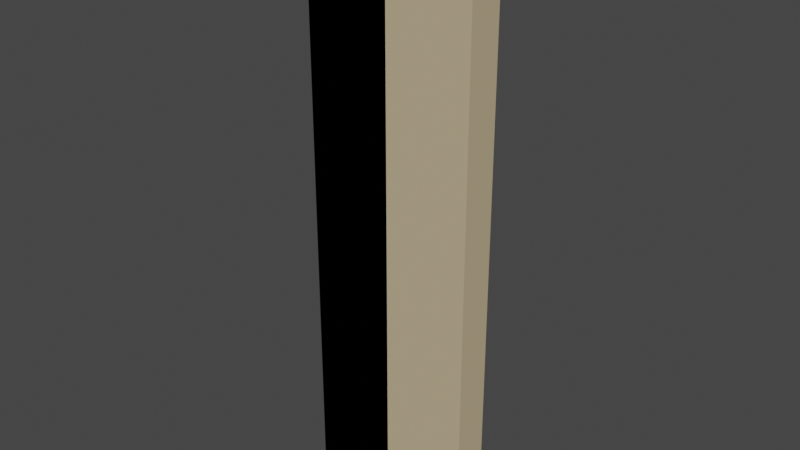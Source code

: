 # Source: plank.blend  (saved by Blender 2.80.75; exported with 4.5.12 LTS)
import bpy
from mathutils import Matrix  # noqa: F401  (used for matrix-valued properties, if any)

bpy.ops.wm.read_factory_settings(use_empty=True)
scene = bpy.context.scene
scene.name = 'Scene'

# ---- collections
col_collection = bpy.data.collections.new('Collection'); scene.collection.children.link(col_collection)

# ---- materials (node trees are filled in below, after node groups)
mat_cocopalm = bpy.data.materials.new('cocoPalm')
mat_cocopalm.use_transparent_shadow = False
mat_cocopalm.diffuse_color = (0.5457, 0.4342, 0.2705, 1.0)
mat_cocopalm.roughness = 1.0

# ---- material node trees
mat_cocopalm.use_nodes = True; mat_cocopalm.node_tree.nodes.clear()
_N = mat_cocopalm.node_tree.nodes; _L = mat_cocopalm.node_tree.links
n0 = _N.new('ShaderNodeOutputMaterial'); n0.name = 'Material Output'; n0.location = (300, 300)
n1 = _N.new('ShaderNodeBsdfPrincipled'); n1.name = 'Principled BSDF'; n1.location = (10, 300)
n1.distribution = 'GGX'
n1.subsurface_method = 'BURLEY'
n1.inputs[0].default_value = (0.5457, 0.4342, 0.2705, 1.0)
n1.inputs[2].default_value = 1.0
n1.inputs[3].default_value = 1.45
n1.inputs[13].default_value = 0.0
n1.inputs[27].default_value = (0.0, 0.0, 0.0, 1.0)
n1.inputs[28].default_value = 1.0
_L.new(n1.outputs[0], n0.inputs[0])
n0.is_active_output = True

# ---- world
world_world = bpy.data.worlds.new('World'); scene.world = world_world
world_world.use_nodes = True; world_world.node_tree.nodes.clear()
_N = world_world.node_tree.nodes; _L = world_world.node_tree.links
n0 = _N.new('ShaderNodeOutputWorld'); n0.name = 'World Output'; n0.location = (300, 300)
n1 = _N.new('ShaderNodeBackground'); n1.name = 'Background'; n1.location = (10, 300)
n1.inputs[0].default_value = (0.05088, 0.05088, 0.05088, 1.0)
_L.new(n1.outputs[0], n0.inputs[0])
n0.is_active_output = True
world_world.color = (0.05088, 0.05088, 0.05088)
world_world.use_sun_shadow = False
world_world.sun_shadow_jitter_overblur = 0.0

# ---- meshes
me_cube_005 = bpy.data.meshes.new('Cube.005')
me_cube_005.from_pydata([(0.1317, 0.02765, 0.9004), (0.1317, 0.02765, 0.0004462), (0.1317, -0.02765, 0.9004), (0.1317, -0.02765, 0.0004462), (-0.1317, 0.02765, 0.9004), (-0.1317, 0.02765, 0.0004462), (-0.1317, -0.02765, 0.9004), (-0.1317, -0.02765, 0.0004462), (0.0, -0.02765, 0.9004), (0.1317, -4.843e-08, 0.9004), (-0.1317, -4.843e-08, 0.9004), (0.0, 0.02765, 0.9004), (-0.06586, -0.02765, 0.9004), (-0.06586, 0.02765, 0.9004), (0.06586, 0.02765, 0.9004), (0.06586, -0.02765, 0.9004), (-0.1317, -3.912e-08, 0.0004462), (0.0, 0.02765, 0.0004462), (0.0, -0.02765, 0.0004462), (0.1317, -3.912e-08, 0.0004462), (-0.06586, 0.02765, 0.0004462), (-0.06586, -0.02765, 0.0004462), (0.06586, 0.02765, 0.0004462), (0.06586, -0.02765, 0.0004462)], [], [(18, 21, 7, 16, 5, 20, 17, 22, 1, 19, 3, 23), (3, 2, 15, 8, 12, 6, 7, 21, 18, 23), (7, 6, 10, 4, 5, 16), (1, 0, 9, 2, 3, 19), (5, 4, 13, 11, 14, 0, 1, 22, 17, 20), (8, 15, 2, 9, 0, 14, 11, 13, 4, 10, 6, 12)])
_uv = me_cube_005.uv_layers.new(name='UVMap')
_uv.uv.foreach_set('vector', [0.5, 1.0, 0.4375, 1.0, 0.375, 1.0, 0.375, 0.875, 0.375, 0.75, 0.4375, 0.75, 0.5, 0.75, 0.5625, 0.75, 0.625, 0.75, 0.625, 0.875, 0.625, 1.0, 0.5625, 1.0, 0.375, 0.25, 0.625, 0.25, 0.625, 0.3125, 0.625, 0.375, 0.625, 0.4375, 0.625, 0.5, 0.375, 0.5, 0.375, 0.4375, 0.375, 0.375, 0.375, 0.3125, 0.375, 0.5, 0.625, 0.5, 0.625, 0.625, 0.625, 0.75, 0.375, 0.75, 0.375, 0.625, 0.125, 0.5, 0.375, 0.5, 0.375, 0.625, 0.375, 0.75, 0.125, 0.75, 0.125, 0.625, 0.625, 0.5, 0.875, 0.5, 0.875, 0.5625, 0.875, 0.625, 0.875, 0.6875, 0.875, 0.75, 0.625, 0.75, 0.625, 0.6875, 0.625, 0.625, 0.625, 0.5625, 0.5, 0.25, 0.4375, 0.25, 0.375, 0.25, 0.375, 0.125, 0.375, 0.0, 0.4375, 0.0, 0.5, 0.0, 0.5625, 0.0, 0.625, 0.0, 0.625, 0.125, 0.625, 0.25, 0.5625, 0.25])
me_cube_005.materials.append(mat_cocopalm)
me_cube_005.use_remesh_preserve_volume = False
me_cube_005.use_remesh_preserve_attributes = False
me_cube_005.use_mirror_vertex_groups = False
me_cube_005.update()
me_cube_001 = bpy.data.meshes.new('Cube.001')
me_cube_001.from_pydata([(-0.1317, 0.02765, 0.0004462), (-0.1317, -0.02765, 0.0004462), (-0.1317, -3.912e-08, 0.0004462), (-0.06586, 0.02765, 0.0004462), (-0.06586, -0.02765, 0.0004462), (-0.1317, 0.02765, 0.2254), (-0.06586, -0.02765, 0.2254), (-0.06586, 0.02765, 0.2254), (-0.1317, -0.02765, 0.2254)], [], [(3, 4, 1, 2, 0), (6, 7, 5, 8), (4, 6, 8, 1), (1, 8, 5, 0, 2), (0, 5, 7, 3), (4, 3, 7, 6)])
_uv = me_cube_001.uv_layers.new(name='UVMap')
_uv.uv.foreach_set('vector', [0.4375, 0.75, 0.4375, 1.0, 0.375, 1.0, 0.375, 0.875, 0.375, 0.75, 0.4688, 0.8125, 0.5469, 0.7031, 0.6875, 0.5, 0.4375, 0.5, 0.375, 0.4375, 0.4375, 0.4375, 0.4375, 0.5, 0.375, 0.5, 0.375, 0.5, 0.4375, 0.5, 0.4375, 0.75, 0.375, 0.75, 0.375, 0.625, 0.625, 0.5, 0.6875, 0.5, 0.6875, 0.5625, 0.625, 0.5625, 0.4375, 1.0, 0.4375, 0.75, 0.5469, 0.7031, 0.4688, 0.8125])
me_cube_001.materials.append(mat_cocopalm)
me_cube_001.use_remesh_preserve_volume = False
me_cube_001.use_remesh_preserve_attributes = False
me_cube_001.use_mirror_vertex_groups = False
me_cube_001.update()
me_cube_004 = bpy.data.meshes.new('Cube.004')
me_cube_004.from_pydata([(-0.1317, 0.02765, 0.9004), (-0.1317, -0.02765, 0.9004), (-0.1317, -4.843e-08, 0.9004), (-0.06586, -0.02765, 0.9004), (-0.06586, 0.02765, 0.9004), (-0.1317, -0.02765, 0.6754), (-0.1317, 0.02765, 0.6754), (-0.06586, -0.02765, 0.6754), (-0.06586, 0.02765, 0.6754)], [], [(7, 3, 1, 5), (5, 1, 2, 0, 6), (6, 0, 4, 8), (2, 1, 3, 4, 0), (7, 8, 4, 3), (8, 7, 5, 6)])
_uv = me_cube_004.uv_layers.new(name='UVMap')
_uv.uv.foreach_set('vector', [0.5625, 0.4375, 0.625, 0.4375, 0.625, 0.5, 0.5625, 0.5, 0.5625, 0.5, 0.625, 0.5, 0.625, 0.625, 0.625, 0.75, 0.5625, 0.75, 0.8125, 0.5, 0.875, 0.5, 0.875, 0.5625, 0.8125, 0.5625, 0.625, 0.125, 0.625, 0.25, 0.5625, 0.25, 0.5625, 0.0, 0.625, 0.0, 0.5312, 0.4375, 0.7656, 0.6094, 0.875, 0.5625, 0.5625, 0.25, 0.8125, 0.5625, 0.5625, 0.4375, 0.5625, 0.5, 0.8125, 0.5])
me_cube_004.materials.append(mat_cocopalm)
me_cube_004.use_remesh_preserve_volume = False
me_cube_004.use_remesh_preserve_attributes = False
me_cube_004.use_mirror_vertex_groups = False
me_cube_004.update()
me_cube_006 = bpy.data.meshes.new('Cube.006')
me_cube_006.from_pydata([(-0.1317, -0.02765, 0.4504), (-0.1317, 0.02765, 0.4504), (-0.06586, -0.02765, 0.4504), (-0.06586, 0.02765, 0.4504), (-0.1317, -0.02765, 0.6754), (-0.1317, 0.02765, 0.6754), (-0.06586, -0.02765, 0.6754), (-0.06586, 0.02765, 0.6754)], [], [(2, 3, 7, 6), (1, 5, 7, 3), (0, 4, 5, 1), (2, 6, 4, 0), (7, 5, 4, 6), (3, 2, 0, 1)])
_uv = me_cube_006.uv_layers.new(name='UVMap')
_uv.uv.foreach_set('vector', [0.5, 0.625, 0.6562, 0.6562, 0.7656, 0.6094, 0.5312, 0.4375, 0.75, 0.5, 0.8125, 0.5, 0.8125, 0.5625, 0.75, 0.5625, 0.5, 0.5, 0.5625, 0.5, 0.5625, 0.75, 0.5, 0.75, 0.5, 0.4375, 0.5625, 0.4375, 0.5625, 0.5, 0.5, 0.5, 0.8125, 0.5625, 0.8125, 0.5, 0.5625, 0.5, 0.5625, 0.4375, 0.75, 0.5625, 0.5, 0.4375, 0.5, 0.5, 0.75, 0.5])
me_cube_006.materials.append(mat_cocopalm)
me_cube_006.use_remesh_preserve_volume = False
me_cube_006.use_remesh_preserve_attributes = False
me_cube_006.use_mirror_vertex_groups = False
me_cube_006.update()
me_cube_007 = bpy.data.meshes.new('Cube.007')
me_cube_007.from_pydata([(-0.1317, -0.02765, 0.4504), (-0.1317, 0.02765, 0.4504), (-0.06586, -0.02765, 0.4504), (-0.06586, 0.02765, 0.4504), (-0.1317, 0.02765, 0.2254), (-0.06586, -0.02765, 0.2254), (-0.06586, 0.02765, 0.2254), (-0.1317, -0.02765, 0.2254)], [], [(5, 6, 3, 2), (4, 1, 3, 6), (7, 0, 1, 4), (5, 2, 0, 7), (3, 1, 0, 2), (5, 7, 4, 6)])
_uv = me_cube_007.uv_layers.new(name='UVMap')
_uv.uv.foreach_set('vector', [0.4688, 0.8125, 0.5469, 0.7031, 0.6562, 0.6562, 0.5, 0.625, 0.6875, 0.5, 0.75, 0.5, 0.75, 0.5625, 0.6875, 0.5625, 0.4375, 0.5, 0.5, 0.5, 0.5, 0.75, 0.4375, 0.75, 0.4375, 0.4375, 0.5, 0.4375, 0.5, 0.5, 0.4375, 0.5, 0.75, 0.5625, 0.75, 0.5, 0.5, 0.5, 0.5, 0.4375, 0.4688, 0.8125, 0.4375, 0.5, 0.6875, 0.5, 0.5469, 0.7031])
me_cube_007.materials.append(mat_cocopalm)
me_cube_007.use_remesh_preserve_volume = False
me_cube_007.use_remesh_preserve_attributes = False
me_cube_007.use_mirror_vertex_groups = False
me_cube_007.update()
me_cube_008 = bpy.data.meshes.new('Cube.008')
me_cube_008.from_pydata([(-0.1317, 0.02765, 0.0004462), (-0.1317, -0.02765, 0.0004462), (-0.1317, -3.912e-08, 0.0004462), (-0.06586, 0.02765, 0.0004462), (-0.06586, -0.02765, 0.0004462), (-0.1317, 0.02765, 0.2254), (-0.06586, -0.02765, 0.2254), (-0.06586, 0.02765, 0.2254), (-0.1317, -0.02765, 0.2254)], [], [(3, 4, 1, 2, 0), (6, 7, 5, 8), (4, 6, 8, 1), (1, 8, 5, 0, 2), (0, 5, 7, 3), (4, 3, 7, 6)])
_uv = me_cube_008.uv_layers.new(name='UVMap')
_uv.uv.foreach_set('vector', [0.4375, 0.75, 0.4375, 1.0, 0.375, 1.0, 0.375, 0.875, 0.375, 0.75, 0.4688, 0.8125, 0.5469, 0.7031, 0.6875, 0.5, 0.4375, 0.5, 0.375, 0.4375, 0.4375, 0.4375, 0.4375, 0.5, 0.375, 0.5, 0.375, 0.5, 0.4375, 0.5, 0.4375, 0.75, 0.375, 0.75, 0.375, 0.625, 0.625, 0.5, 0.6875, 0.5, 0.6875, 0.5625, 0.625, 0.5625, 0.4375, 1.0, 0.4375, 0.75, 0.5469, 0.7031, 0.4688, 0.8125])
me_cube_008.materials.append(mat_cocopalm)
me_cube_008.use_remesh_preserve_volume = False
me_cube_008.use_remesh_preserve_attributes = False
me_cube_008.use_mirror_vertex_groups = False
me_cube_008.update()
me_cube_009 = bpy.data.meshes.new('Cube.009')
me_cube_009.from_pydata([(-0.1317, 0.02765, 0.9004), (-0.1317, -0.02765, 0.9004), (-0.1317, -4.843e-08, 0.9004), (-0.06586, -0.02765, 0.9004), (-0.06586, 0.02765, 0.9004), (-0.1317, -0.02765, 0.6754), (-0.1317, 0.02765, 0.6754), (-0.06586, -0.02765, 0.6754), (-0.06586, 0.02765, 0.6754)], [], [(7, 3, 1, 5), (5, 1, 2, 0, 6), (6, 0, 4, 8), (2, 1, 3, 4, 0), (7, 8, 4, 3), (8, 7, 5, 6)])
_uv = me_cube_009.uv_layers.new(name='UVMap')
_uv.uv.foreach_set('vector', [0.5625, 0.4375, 0.625, 0.4375, 0.625, 0.5, 0.5625, 0.5, 0.5625, 0.5, 0.625, 0.5, 0.625, 0.625, 0.625, 0.75, 0.5625, 0.75, 0.8125, 0.5, 0.875, 0.5, 0.875, 0.5625, 0.8125, 0.5625, 0.625, 0.125, 0.625, 0.25, 0.5625, 0.25, 0.5625, 0.0, 0.625, 0.0, 0.5312, 0.4375, 0.7656, 0.6094, 0.875, 0.5625, 0.5625, 0.25, 0.8125, 0.5625, 0.5625, 0.4375, 0.5625, 0.5, 0.8125, 0.5])
me_cube_009.materials.append(mat_cocopalm)
me_cube_009.use_remesh_preserve_volume = False
me_cube_009.use_remesh_preserve_attributes = False
me_cube_009.use_mirror_vertex_groups = False
me_cube_009.update()
me_cube_010 = bpy.data.meshes.new('Cube.010')
me_cube_010.from_pydata([(-0.1317, -0.02765, 0.4504), (-0.1317, 0.02765, 0.4504), (-0.06586, -0.02765, 0.4504), (-0.06586, 0.02765, 0.4504), (-0.1317, -0.02765, 0.6754), (-0.1317, 0.02765, 0.6754), (-0.06586, -0.02765, 0.6754), (-0.06586, 0.02765, 0.6754)], [], [(2, 3, 7, 6), (1, 5, 7, 3), (0, 4, 5, 1), (2, 6, 4, 0), (7, 5, 4, 6), (3, 2, 0, 1)])
_uv = me_cube_010.uv_layers.new(name='UVMap')
_uv.uv.foreach_set('vector', [0.5, 0.625, 0.6562, 0.6562, 0.7656, 0.6094, 0.5312, 0.4375, 0.75, 0.5, 0.8125, 0.5, 0.8125, 0.5625, 0.75, 0.5625, 0.5, 0.5, 0.5625, 0.5, 0.5625, 0.75, 0.5, 0.75, 0.5, 0.4375, 0.5625, 0.4375, 0.5625, 0.5, 0.5, 0.5, 0.8125, 0.5625, 0.8125, 0.5, 0.5625, 0.5, 0.5625, 0.4375, 0.75, 0.5625, 0.5, 0.4375, 0.5, 0.5, 0.75, 0.5])
me_cube_010.materials.append(mat_cocopalm)
me_cube_010.use_remesh_preserve_volume = False
me_cube_010.use_remesh_preserve_attributes = False
me_cube_010.use_mirror_vertex_groups = False
me_cube_010.update()
me_cube_011 = bpy.data.meshes.new('Cube.011')
me_cube_011.from_pydata([(-0.1317, -0.02765, 0.4504), (-0.1317, 0.02765, 0.4504), (-0.06586, -0.02765, 0.4504), (-0.06586, 0.02765, 0.4504), (-0.1317, 0.02765, 0.2254), (-0.06586, -0.02765, 0.2254), (-0.06586, 0.02765, 0.2254), (-0.1317, -0.02765, 0.2254)], [], [(5, 6, 3, 2), (4, 1, 3, 6), (7, 0, 1, 4), (5, 2, 0, 7), (3, 1, 0, 2), (5, 7, 4, 6)])
_uv = me_cube_011.uv_layers.new(name='UVMap')
_uv.uv.foreach_set('vector', [0.4688, 0.8125, 0.5469, 0.7031, 0.6562, 0.6562, 0.5, 0.625, 0.6875, 0.5, 0.75, 0.5, 0.75, 0.5625, 0.6875, 0.5625, 0.4375, 0.5, 0.5, 0.5, 0.5, 0.75, 0.4375, 0.75, 0.4375, 0.4375, 0.5, 0.4375, 0.5, 0.5, 0.4375, 0.5, 0.75, 0.5625, 0.75, 0.5, 0.5, 0.5, 0.5, 0.4375, 0.4688, 0.8125, 0.4375, 0.5, 0.6875, 0.5, 0.5469, 0.7031])
me_cube_011.materials.append(mat_cocopalm)
me_cube_011.use_remesh_preserve_volume = False
me_cube_011.use_remesh_preserve_attributes = False
me_cube_011.use_mirror_vertex_groups = False
me_cube_011.update()
me_cube_012 = bpy.data.meshes.new('Cube.012')
me_cube_012.from_pydata([(-0.1317, 0.02765, 0.0004462), (-0.1317, -0.02765, 0.0004462), (-0.1317, -3.912e-08, 0.0004462), (-0.06586, 0.02765, 0.0004462), (-0.06586, -0.02765, 0.0004462), (-0.1317, 0.02765, 0.2254), (-0.06586, -0.02765, 0.2254), (-0.06586, 0.02765, 0.2254), (-0.1317, -0.02765, 0.2254)], [], [(3, 4, 1, 2, 0), (6, 7, 5, 8), (4, 6, 8, 1), (1, 8, 5, 0, 2), (0, 5, 7, 3), (4, 3, 7, 6)])
_uv = me_cube_012.uv_layers.new(name='UVMap')
_uv.uv.foreach_set('vector', [0.4375, 0.75, 0.4375, 1.0, 0.375, 1.0, 0.375, 0.875, 0.375, 0.75, 0.4688, 0.8125, 0.5469, 0.7031, 0.6875, 0.5, 0.4375, 0.5, 0.375, 0.4375, 0.4375, 0.4375, 0.4375, 0.5, 0.375, 0.5, 0.375, 0.5, 0.4375, 0.5, 0.4375, 0.75, 0.375, 0.75, 0.375, 0.625, 0.625, 0.5, 0.6875, 0.5, 0.6875, 0.5625, 0.625, 0.5625, 0.4375, 1.0, 0.4375, 0.75, 0.5469, 0.7031, 0.4688, 0.8125])
me_cube_012.materials.append(mat_cocopalm)
me_cube_012.use_remesh_preserve_volume = False
me_cube_012.use_remesh_preserve_attributes = False
me_cube_012.use_mirror_vertex_groups = False
me_cube_012.update()
me_cube_013 = bpy.data.meshes.new('Cube.013')
me_cube_013.from_pydata([(-0.1317, 0.02765, 0.9004), (-0.1317, -0.02765, 0.9004), (-0.1317, -4.843e-08, 0.9004), (-0.06586, -0.02765, 0.9004), (-0.06586, 0.02765, 0.9004), (-0.1317, -0.02765, 0.6754), (-0.1317, 0.02765, 0.6754), (-0.06586, -0.02765, 0.6754), (-0.06586, 0.02765, 0.6754)], [], [(7, 3, 1, 5), (5, 1, 2, 0, 6), (6, 0, 4, 8), (2, 1, 3, 4, 0), (7, 8, 4, 3), (8, 7, 5, 6)])
_uv = me_cube_013.uv_layers.new(name='UVMap')
_uv.uv.foreach_set('vector', [0.5625, 0.4375, 0.625, 0.4375, 0.625, 0.5, 0.5625, 0.5, 0.5625, 0.5, 0.625, 0.5, 0.625, 0.625, 0.625, 0.75, 0.5625, 0.75, 0.8125, 0.5, 0.875, 0.5, 0.875, 0.5625, 0.8125, 0.5625, 0.625, 0.125, 0.625, 0.25, 0.5625, 0.25, 0.5625, 0.0, 0.625, 0.0, 0.5312, 0.4375, 0.7656, 0.6094, 0.875, 0.5625, 0.5625, 0.25, 0.8125, 0.5625, 0.5625, 0.4375, 0.5625, 0.5, 0.8125, 0.5])
me_cube_013.materials.append(mat_cocopalm)
me_cube_013.use_remesh_preserve_volume = False
me_cube_013.use_remesh_preserve_attributes = False
me_cube_013.use_mirror_vertex_groups = False
me_cube_013.update()
me_cube_014 = bpy.data.meshes.new('Cube.014')
me_cube_014.from_pydata([(-0.1317, -0.02765, 0.4504), (-0.1317, 0.02765, 0.4504), (-0.06586, -0.02765, 0.4504), (-0.06586, 0.02765, 0.4504), (-0.1317, -0.02765, 0.6754), (-0.1317, 0.02765, 0.6754), (-0.06586, -0.02765, 0.6754), (-0.06586, 0.02765, 0.6754)], [], [(2, 3, 7, 6), (1, 5, 7, 3), (0, 4, 5, 1), (2, 6, 4, 0), (7, 5, 4, 6), (3, 2, 0, 1)])
_uv = me_cube_014.uv_layers.new(name='UVMap')
_uv.uv.foreach_set('vector', [0.5, 0.625, 0.6562, 0.6562, 0.7656, 0.6094, 0.5312, 0.4375, 0.75, 0.5, 0.8125, 0.5, 0.8125, 0.5625, 0.75, 0.5625, 0.5, 0.5, 0.5625, 0.5, 0.5625, 0.75, 0.5, 0.75, 0.5, 0.4375, 0.5625, 0.4375, 0.5625, 0.5, 0.5, 0.5, 0.8125, 0.5625, 0.8125, 0.5, 0.5625, 0.5, 0.5625, 0.4375, 0.75, 0.5625, 0.5, 0.4375, 0.5, 0.5, 0.75, 0.5])
me_cube_014.materials.append(mat_cocopalm)
me_cube_014.use_remesh_preserve_volume = False
me_cube_014.use_remesh_preserve_attributes = False
me_cube_014.use_mirror_vertex_groups = False
me_cube_014.update()
me_cube_015 = bpy.data.meshes.new('Cube.015')
me_cube_015.from_pydata([(-0.1317, -0.02765, 0.4504), (-0.1317, 0.02765, 0.4504), (-0.06586, -0.02765, 0.4504), (-0.06586, 0.02765, 0.4504), (-0.1317, 0.02765, 0.2254), (-0.06586, -0.02765, 0.2254), (-0.06586, 0.02765, 0.2254), (-0.1317, -0.02765, 0.2254)], [], [(5, 6, 3, 2), (4, 1, 3, 6), (7, 0, 1, 4), (5, 2, 0, 7), (3, 1, 0, 2), (5, 7, 4, 6)])
_uv = me_cube_015.uv_layers.new(name='UVMap')
_uv.uv.foreach_set('vector', [0.4688, 0.8125, 0.5469, 0.7031, 0.6562, 0.6562, 0.5, 0.625, 0.6875, 0.5, 0.75, 0.5, 0.75, 0.5625, 0.6875, 0.5625, 0.4375, 0.5, 0.5, 0.5, 0.5, 0.75, 0.4375, 0.75, 0.4375, 0.4375, 0.5, 0.4375, 0.5, 0.5, 0.4375, 0.5, 0.75, 0.5625, 0.75, 0.5, 0.5, 0.5, 0.5, 0.4375, 0.4688, 0.8125, 0.4375, 0.5, 0.6875, 0.5, 0.5469, 0.7031])
me_cube_015.materials.append(mat_cocopalm)
me_cube_015.use_remesh_preserve_volume = False
me_cube_015.use_remesh_preserve_attributes = False
me_cube_015.use_mirror_vertex_groups = False
me_cube_015.update()
me_cube_016 = bpy.data.meshes.new('Cube.016')
me_cube_016.from_pydata([(-0.1317, 0.02765, 0.0004462), (-0.1317, -0.02765, 0.0004462), (-0.1317, -3.912e-08, 0.0004462), (-0.06586, 0.02765, 0.0004462), (-0.06586, -0.02765, 0.0004462), (-0.1317, 0.02765, 0.2254), (-0.06586, -0.02765, 0.2254), (-0.06586, 0.02765, 0.2254), (-0.1317, -0.02765, 0.2254)], [], [(3, 4, 1, 2, 0), (6, 7, 5, 8), (4, 6, 8, 1), (1, 8, 5, 0, 2), (0, 5, 7, 3), (4, 3, 7, 6)])
_uv = me_cube_016.uv_layers.new(name='UVMap')
_uv.uv.foreach_set('vector', [0.4375, 0.75, 0.4375, 1.0, 0.375, 1.0, 0.375, 0.875, 0.375, 0.75, 0.4688, 0.8125, 0.5469, 0.7031, 0.6875, 0.5, 0.4375, 0.5, 0.375, 0.4375, 0.4375, 0.4375, 0.4375, 0.5, 0.375, 0.5, 0.375, 0.5, 0.4375, 0.5, 0.4375, 0.75, 0.375, 0.75, 0.375, 0.625, 0.625, 0.5, 0.6875, 0.5, 0.6875, 0.5625, 0.625, 0.5625, 0.4375, 1.0, 0.4375, 0.75, 0.5469, 0.7031, 0.4688, 0.8125])
me_cube_016.materials.append(mat_cocopalm)
me_cube_016.use_remesh_preserve_volume = False
me_cube_016.use_remesh_preserve_attributes = False
me_cube_016.use_mirror_vertex_groups = False
me_cube_016.update()
me_cube_017 = bpy.data.meshes.new('Cube.017')
me_cube_017.from_pydata([(-0.1317, 0.02765, 0.9004), (-0.1317, -0.02765, 0.9004), (-0.1317, -4.843e-08, 0.9004), (-0.06586, -0.02765, 0.9004), (-0.06586, 0.02765, 0.9004), (-0.1317, -0.02765, 0.6754), (-0.1317, 0.02765, 0.6754), (-0.06586, -0.02765, 0.6754), (-0.06586, 0.02765, 0.6754)], [], [(7, 3, 1, 5), (5, 1, 2, 0, 6), (6, 0, 4, 8), (2, 1, 3, 4, 0), (7, 8, 4, 3), (8, 7, 5, 6)])
_uv = me_cube_017.uv_layers.new(name='UVMap')
_uv.uv.foreach_set('vector', [0.5625, 0.4375, 0.625, 0.4375, 0.625, 0.5, 0.5625, 0.5, 0.5625, 0.5, 0.625, 0.5, 0.625, 0.625, 0.625, 0.75, 0.5625, 0.75, 0.8125, 0.5, 0.875, 0.5, 0.875, 0.5625, 0.8125, 0.5625, 0.625, 0.125, 0.625, 0.25, 0.5625, 0.25, 0.5625, 0.0, 0.625, 0.0, 0.5312, 0.4375, 0.7656, 0.6094, 0.875, 0.5625, 0.5625, 0.25, 0.8125, 0.5625, 0.5625, 0.4375, 0.5625, 0.5, 0.8125, 0.5])
me_cube_017.materials.append(mat_cocopalm)
me_cube_017.use_remesh_preserve_volume = False
me_cube_017.use_remesh_preserve_attributes = False
me_cube_017.use_mirror_vertex_groups = False
me_cube_017.update()
me_cube_018 = bpy.data.meshes.new('Cube.018')
me_cube_018.from_pydata([(-0.1317, -0.02765, 0.4504), (-0.1317, 0.02765, 0.4504), (-0.06586, -0.02765, 0.4504), (-0.06586, 0.02765, 0.4504), (-0.1317, -0.02765, 0.6754), (-0.1317, 0.02765, 0.6754), (-0.06586, -0.02765, 0.6754), (-0.06586, 0.02765, 0.6754)], [], [(2, 3, 7, 6), (1, 5, 7, 3), (0, 4, 5, 1), (2, 6, 4, 0), (7, 5, 4, 6), (3, 2, 0, 1)])
_uv = me_cube_018.uv_layers.new(name='UVMap')
_uv.uv.foreach_set('vector', [0.5, 0.625, 0.6562, 0.6562, 0.7656, 0.6094, 0.5312, 0.4375, 0.75, 0.5, 0.8125, 0.5, 0.8125, 0.5625, 0.75, 0.5625, 0.5, 0.5, 0.5625, 0.5, 0.5625, 0.75, 0.5, 0.75, 0.5, 0.4375, 0.5625, 0.4375, 0.5625, 0.5, 0.5, 0.5, 0.8125, 0.5625, 0.8125, 0.5, 0.5625, 0.5, 0.5625, 0.4375, 0.75, 0.5625, 0.5, 0.4375, 0.5, 0.5, 0.75, 0.5])
me_cube_018.materials.append(mat_cocopalm)
me_cube_018.use_remesh_preserve_volume = False
me_cube_018.use_remesh_preserve_attributes = False
me_cube_018.use_mirror_vertex_groups = False
me_cube_018.update()
me_cube_019 = bpy.data.meshes.new('Cube.019')
me_cube_019.from_pydata([(-0.1317, -0.02765, 0.4504), (-0.1317, 0.02765, 0.4504), (-0.06586, -0.02765, 0.4504), (-0.06586, 0.02765, 0.4504), (-0.1317, 0.02765, 0.2254), (-0.06586, -0.02765, 0.2254), (-0.06586, 0.02765, 0.2254), (-0.1317, -0.02765, 0.2254)], [], [(5, 6, 3, 2), (4, 1, 3, 6), (7, 0, 1, 4), (5, 2, 0, 7), (3, 1, 0, 2), (5, 7, 4, 6)])
_uv = me_cube_019.uv_layers.new(name='UVMap')
_uv.uv.foreach_set('vector', [0.4688, 0.8125, 0.5469, 0.7031, 0.6562, 0.6562, 0.5, 0.625, 0.6875, 0.5, 0.75, 0.5, 0.75, 0.5625, 0.6875, 0.5625, 0.4375, 0.5, 0.5, 0.5, 0.5, 0.75, 0.4375, 0.75, 0.4375, 0.4375, 0.5, 0.4375, 0.5, 0.5, 0.4375, 0.5, 0.75, 0.5625, 0.75, 0.5, 0.5, 0.5, 0.5, 0.4375, 0.4688, 0.8125, 0.4375, 0.5, 0.6875, 0.5, 0.5469, 0.7031])
me_cube_019.materials.append(mat_cocopalm)
me_cube_019.use_remesh_preserve_volume = False
me_cube_019.use_remesh_preserve_attributes = False
me_cube_019.use_mirror_vertex_groups = False
me_cube_019.update()
me_cube_020 = bpy.data.meshes.new('Cube.020')
me_cube_020.from_pydata([(-0.1317, 0.02765, 0.0004462), (-0.1317, -0.02765, 0.0004462), (-0.1317, -3.912e-08, 0.0004462), (-0.06586, 0.02765, 0.0004462), (-0.06586, -0.02765, 0.0004462), (-0.1317, 0.02765, 0.2254), (-0.06586, -0.02765, 0.2254), (-0.06586, 0.02765, 0.2254), (-0.1317, -0.02765, 0.2254), (-0.1317, 0.02765, 0.9004), (-0.1317, -0.02765, 0.9004), (-0.1317, -4.843e-08, 0.9004), (-0.06586, -0.02765, 0.9004), (-0.06586, 0.02765, 0.9004), (-0.1317, -0.02765, 0.6754), (-0.1317, 0.02765, 0.6754), (-0.06586, -0.02765, 0.6754), (-0.06586, 0.02765, 0.6754), (-0.1317, -0.02765, 0.4504), (-0.1317, 0.02765, 0.4504), (-0.06586, -0.02765, 0.4504), (-0.06586, 0.02765, 0.4504), (-0.1317, -0.02765, 0.6754), (-0.1317, 0.02765, 0.6754), (-0.06586, -0.02765, 0.6754), (-0.06586, 0.02765, 0.6754), (-0.1317, -0.02765, 0.4504), (-0.1317, 0.02765, 0.4504), (-0.06586, -0.02765, 0.4504), (-0.06586, 0.02765, 0.4504), (-0.1317, 0.02765, 0.2254), (-0.06586, -0.02765, 0.2254), (-0.06586, 0.02765, 0.2254), (-0.1317, -0.02765, 0.2254)], [], [(3, 4, 1, 2, 0), (6, 7, 5, 8), (4, 6, 8, 1), (1, 8, 5, 0, 2), (0, 5, 7, 3), (4, 3, 7, 6), (16, 12, 10, 14), (14, 10, 11, 9, 15), (15, 9, 13, 17), (11, 10, 12, 13, 9), (16, 17, 13, 12), (17, 16, 14, 15), (20, 21, 25, 24), (19, 23, 25, 21), (18, 22, 23, 19), (20, 24, 22, 18), (25, 23, 22, 24), (21, 20, 18, 19), (31, 32, 29, 28), (30, 27, 29, 32), (33, 26, 27, 30), (31, 28, 26, 33), (29, 27, 26, 28), (31, 33, 30, 32)])
_uv = me_cube_020.uv_layers.new(name='UVMap')
_uv.uv.foreach_set('vector', [0.4375, 0.75, 0.4375, 1.0, 0.375, 1.0, 0.375, 0.875, 0.375, 0.75, 0.4688, 0.8125, 0.5469, 0.7031, 0.6875, 0.5, 0.4375, 0.5, 0.375, 0.4375, 0.4375, 0.4375, 0.4375, 0.5, 0.375, 0.5, 0.375, 0.5, 0.4375, 0.5, 0.4375, 0.75, 0.375, 0.75, 0.375, 0.625, 0.625, 0.5, 0.6875, 0.5, 0.6875, 0.5625, 0.625, 0.5625, 0.4375, 1.0, 0.4375, 0.75, 0.5469, 0.7031, 0.4688, 0.8125, 0.5625, 0.4375, 0.625, 0.4375, 0.625, 0.5, 0.5625, 0.5, 0.5625, 0.5, 0.625, 0.5, 0.625, 0.625, 0.625, 0.75, 0.5625, 0.75, 0.8125, 0.5, 0.875, 0.5, 0.875, 0.5625, 0.8125, 0.5625, 0.625, 0.125, 0.625, 0.25, 0.5625, 0.25, 0.5625, 0.0, 0.625, 0.0, 0.5312, 0.4375, 0.7656, 0.6094, 0.875, 0.5625, 0.5625, 0.25, 0.8125, 0.5625, 0.5625, 0.4375, 0.5625, 0.5, 0.8125, 0.5, 0.5, 0.625, 0.6562, 0.6562, 0.7656, 0.6094, 0.5312, 0.4375, 0.75, 0.5, 0.8125, 0.5, 0.8125, 0.5625, 0.75, 0.5625, 0.5, 0.5, 0.5625, 0.5, 0.5625, 0.75, 0.5, 0.75, 0.5, 0.4375, 0.5625, 0.4375, 0.5625, 0.5, 0.5, 0.5, 0.8125, 0.5625, 0.8125, 0.5, 0.5625, 0.5, 0.5625, 0.4375, 0.75, 0.5625, 0.5, 0.4375, 0.5, 0.5, 0.75, 0.5, 0.4688, 0.8125, 0.5469, 0.7031, 0.6562, 0.6562, 0.5, 0.625, 0.6875, 0.5, 0.75, 0.5, 0.75, 0.5625, 0.6875, 0.5625, 0.4375, 0.5, 0.5, 0.5, 0.5, 0.75, 0.4375, 0.75, 0.4375, 0.4375, 0.5, 0.4375, 0.5, 0.5, 0.4375, 0.5, 0.75, 0.5625, 0.75, 0.5, 0.5, 0.5, 0.5, 0.4375, 0.4688, 0.8125, 0.4375, 0.5, 0.6875, 0.5, 0.5469, 0.7031])
me_cube_020.materials.append(mat_cocopalm)
me_cube_020.use_remesh_preserve_volume = False
me_cube_020.use_remesh_preserve_attributes = False
me_cube_020.use_mirror_vertex_groups = False
me_cube_020.update()

# ---- objects
ob_plank = bpy.data.objects.new('plank', me_cube_005)
ob_nail4 = bpy.data.objects.new('nail4', me_cube_001)
ob_nail = bpy.data.objects.new('nail', me_cube_004)
ob_nail2 = bpy.data.objects.new('nail2', me_cube_006)
ob_nail3 = bpy.data.objects.new('nail3', me_cube_007)
ob_nail4_001 = bpy.data.objects.new('nail4.001', me_cube_008)
ob_nail_001 = bpy.data.objects.new('nail.001', me_cube_009)
ob_nail2_001 = bpy.data.objects.new('nail2.001', me_cube_010)
ob_nail3_001 = bpy.data.objects.new('nail3.001', me_cube_011)
ob_nail4_002 = bpy.data.objects.new('nail4.002', me_cube_012)
ob_nail_002 = bpy.data.objects.new('nail.002', me_cube_013)
ob_nail2_002 = bpy.data.objects.new('nail2.002', me_cube_014)
ob_nail3_002 = bpy.data.objects.new('nail3.002', me_cube_015)
ob_nail4_003 = bpy.data.objects.new('nail4.003', me_cube_016)
ob_nail_003 = bpy.data.objects.new('nail.003', me_cube_017)
ob_nail2_003 = bpy.data.objects.new('nail2.003', me_cube_018)
ob_nail3_003 = bpy.data.objects.new('nail3.003', me_cube_019)
ob_nail4_004 = bpy.data.objects.new('nail4.004', me_cube_020)

# ---- transforms, parenting, visibility, modifiers, constraints
ob_plank.location = (0.0, 0.0, 0.0)
ob_plank.lock_rotations_4d = False
ob_plank.empty_display_type = 'ARROWS'
ob_plank.lineart.crease_threshold = 0.0
ob_nail4.parent = ob_plank
ob_nail4.location = (0.0, 0.0, 0.0)
ob_nail4.lock_rotations_4d = False
ob_nail4.empty_display_type = 'ARROWS'
ob_nail4.lineart.crease_threshold = 0.0
ob_nail.parent = ob_plank
ob_nail.location = (0.0, 0.0, 0.0)
ob_nail.lock_rotations_4d = False
ob_nail.empty_display_type = 'ARROWS'
ob_nail.lineart.crease_threshold = 0.0
ob_nail2.parent = ob_plank
ob_nail2.location = (0.0, 0.0, 0.0)
ob_nail2.lock_rotations_4d = False
ob_nail2.empty_display_type = 'ARROWS'
ob_nail2.lineart.crease_threshold = 0.0
ob_nail3.parent = ob_plank
ob_nail3.location = (0.0, 0.0, 0.0)
ob_nail3.lock_rotations_4d = False
ob_nail3.empty_display_type = 'ARROWS'
ob_nail3.lineart.crease_threshold = 0.0
ob_nail4_001.parent = ob_plank
ob_nail4_001.location = (0.06547, 0.0, 0.0)
ob_nail4_001.scale = (1.0, 1.0, 1.0)
ob_nail4_001.lock_rotations_4d = False
ob_nail4_001.empty_display_type = 'ARROWS'
ob_nail4_001.lineart.crease_threshold = 0.0
ob_nail_001.parent = ob_plank
ob_nail_001.location = (0.06547, 0.0, 0.0)
ob_nail_001.lock_rotations_4d = False
ob_nail_001.empty_display_type = 'ARROWS'
ob_nail_001.lineart.crease_threshold = 0.0
ob_nail2_001.parent = ob_plank
ob_nail2_001.location = (0.06547, 0.0, 0.0)
ob_nail2_001.lock_rotations_4d = False
ob_nail2_001.empty_display_type = 'ARROWS'
ob_nail2_001.lineart.crease_threshold = 0.0
ob_nail3_001.parent = ob_plank
ob_nail3_001.location = (0.06547, 0.0, 0.0)
ob_nail3_001.lock_rotations_4d = False
ob_nail3_001.empty_display_type = 'ARROWS'
ob_nail3_001.lineart.crease_threshold = 0.0
ob_nail4_002.parent = ob_plank
ob_nail4_002.location = (0.1311, 0.0006118, 0.0003139)
ob_nail4_002.lock_rotations_4d = False
ob_nail4_002.empty_display_type = 'ARROWS'
ob_nail4_002.lineart.crease_threshold = 0.0
ob_nail_002.parent = ob_plank
ob_nail_002.location = (0.1311, 0.0006118, 0.0003139)
ob_nail_002.lock_rotations_4d = False
ob_nail_002.empty_display_type = 'ARROWS'
ob_nail_002.lineart.crease_threshold = 0.0
ob_nail2_002.parent = ob_plank
ob_nail2_002.location = (0.1311, 0.0006118, 0.0003139)
ob_nail2_002.lock_rotations_4d = False
ob_nail2_002.empty_display_type = 'ARROWS'
ob_nail2_002.lineart.crease_threshold = 0.0
ob_nail3_002.parent = ob_plank
ob_nail3_002.location = (0.1311, 0.0006118, 0.0003139)
ob_nail3_002.lock_rotations_4d = False
ob_nail3_002.empty_display_type = 'ARROWS'
ob_nail3_002.lineart.crease_threshold = 0.0
ob_nail4_003.parent = ob_plank
ob_nail4_003.location = (0.197, 0.0006932, 0.0003071)
ob_nail4_003.lock_rotations_4d = False
ob_nail4_003.empty_display_type = 'ARROWS'
ob_nail4_003.lineart.crease_threshold = 0.0
ob_nail_003.parent = ob_plank
ob_nail_003.location = (0.197, 0.0006932, 0.0003071)
ob_nail_003.lock_rotations_4d = False
ob_nail_003.empty_display_type = 'ARROWS'
ob_nail_003.lineart.crease_threshold = 0.0
ob_nail2_003.parent = ob_plank
ob_nail2_003.location = (0.197, 0.0006932, 0.0003071)
ob_nail2_003.lock_rotations_4d = False
ob_nail2_003.empty_display_type = 'ARROWS'
ob_nail2_003.lineart.crease_threshold = 0.0
ob_nail3_003.parent = ob_plank
ob_nail3_003.location = (0.197, 0.0006932, 0.0003071)
ob_nail3_003.lock_rotations_4d = False
ob_nail3_003.empty_display_type = 'ARROWS'
ob_nail3_003.lineart.crease_threshold = 0.0
ob_nail4_004.parent = ob_plank
ob_nail4_004.location = (0.0, 0.0, 0.0)
ob_nail4_004.lock_rotations_4d = False
ob_nail4_004.empty_display_type = 'ARROWS'
ob_nail4_004.lineart.crease_threshold = 0.0

# ---- collection membership
col_collection.objects.link(ob_plank)
col_collection.objects.link(ob_nail4)
col_collection.objects.link(ob_nail)
col_collection.objects.link(ob_nail2)
col_collection.objects.link(ob_nail3)
col_collection.objects.link(ob_nail4_001)
col_collection.objects.link(ob_nail_001)
col_collection.objects.link(ob_nail2_001)
col_collection.objects.link(ob_nail3_001)
col_collection.objects.link(ob_nail4_002)
col_collection.objects.link(ob_nail_002)
col_collection.objects.link(ob_nail2_002)
col_collection.objects.link(ob_nail3_002)
col_collection.objects.link(ob_nail4_003)
col_collection.objects.link(ob_nail_003)
col_collection.objects.link(ob_nail2_003)
col_collection.objects.link(ob_nail3_003)
col_collection.objects.link(ob_nail4_004)

# ---- scene / render settings (as saved in the file)
scene.frame_start = 1; scene.frame_end = 250; scene.frame_set(1)
scene.render.engine = 'BLENDER_EEVEE_NEXT'
scene.cycles.use_denoising = False
scene.cycles.samples = 128
scene.cycles.sampling_pattern = 'TABULATED_SOBOL'
scene.cycles.use_adaptive_sampling = False
scene.cycles.use_light_tree = False
scene.view_settings.view_transform = 'Filmic'
bpy.context.view_layer.update()

# ---- added for rendering (the .blend has no active camera and no usable light): camera, sun
cam_auto = bpy.data.cameras.new('AutoCamera')
cam_auto.lens = 50.0
cam_auto.sensor_width = 36.0
cam_auto.clip_end = 1000.0
ob_auto_camera = bpy.data.objects.new('AutoCamera', cam_auto)
scene.collection.objects.link(ob_auto_camera)
ob_auto_camera.location = (0.869466, -1.04301, 1.14618)
ob_auto_camera.rotation_euler = (1.09748, -7.21219e-08, 0.694738)
scene.camera = ob_auto_camera
light_auto_sun = bpy.data.lights.new('AutoSun', 'SUN')
light_auto_sun.energy = 3.0
light_auto_sun.angle = 0.0523599
ob_auto_sun = bpy.data.objects.new('AutoSun', light_auto_sun)
scene.collection.objects.link(ob_auto_sun)
ob_auto_sun.rotation_euler = (0.872665, 0.174533, 0.523599)
bpy.context.view_layer.update()
